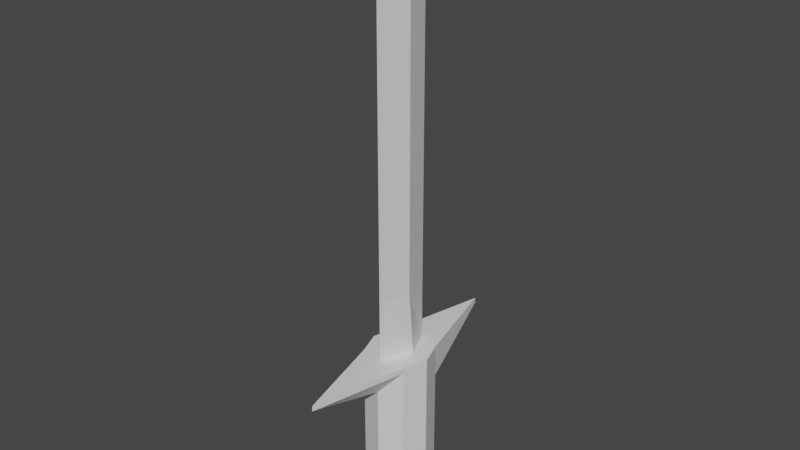 # Source: Sword.blend  (saved by Blender 2.80.75; exported with 4.5.12 LTS)
import bpy
from mathutils import Matrix  # noqa: F401  (used for matrix-valued properties, if any)

bpy.ops.wm.read_factory_settings(use_empty=True)
scene = bpy.context.scene
scene.name = 'Scene'

# ---- collections
col_collection = bpy.data.collections.new('Collection'); scene.collection.children.link(col_collection)

# ---- materials (node trees are filled in below, after node groups)
mat_material = bpy.data.materials.new('Material')
mat_material.alpha_threshold = 0.0
mat_material.use_transparent_shadow = False
mat_material.line_color = (0.0, 0.0, 0.0, 1.0)

# ---- material node trees
mat_material.use_nodes = True; mat_material.node_tree.nodes.clear()
_N = mat_material.node_tree.nodes; _L = mat_material.node_tree.links
n0 = _N.new('ShaderNodeOutputMaterial'); n0.name = 'Material Output'; n0.location = (300, 300)
n1 = _N.new('ShaderNodeBsdfPrincipled'); n1.name = 'Principled BSDF'; n1.location = (10, 300)
n1.distribution = 'GGX'
n1.subsurface_method = 'BURLEY'
n1.inputs[2].default_value = 0.4
n1.inputs[3].default_value = 1.45
n1.inputs[27].default_value = (0.0, 0.0, 0.0, 1.0)
n1.inputs[28].default_value = 1.0
_L.new(n1.outputs[0], n0.inputs[0])
n0.is_active_output = True

# ---- world
world_world = bpy.data.worlds.new('World'); scene.world = world_world
world_world.use_nodes = True; world_world.node_tree.nodes.clear()
_N = world_world.node_tree.nodes; _L = world_world.node_tree.links
n0 = _N.new('ShaderNodeOutputWorld'); n0.name = 'World Output'; n0.location = (300, 300)
n1 = _N.new('ShaderNodeBackground'); n1.name = 'Background'; n1.location = (10, 300)
n1.inputs[0].default_value = (0.05088, 0.05088, 0.05088, 1.0)
_L.new(n1.outputs[0], n0.inputs[0])
n0.is_active_output = True
world_world.color = (0.05088, 0.05088, 0.05088)
world_world.use_sun_shadow = False
world_world.sun_shadow_jitter_overblur = 0.0

# ---- meshes
me_cube = bpy.data.meshes.new('Cube')
me_cube.from_pydata([(1.0, 1.0, 1.0), (1.0, 1.0, -1.0), (1.0, -1.0, 1.0), (1.0, -1.0, -1.0), (-1.0, 1.0, 1.0), (-1.0, 1.0, -1.0), (-1.0, -1.0, 1.0), (-1.0, -1.0, -1.0), (-1.35, 0.0, -1.0), (0.0, 1.35, -1.0), (1.0, 1.0, 0.0), (-1.0, -1.0, 0.0), (1.0, -1.0, 0.0), (-1.0, 1.0, 0.0), (0.0, -1.35, 1.0), (1.35, 0.0, 1.0), (0.0, -1.35, -1.0), (-1.35, 0.0, 1.0), (0.0, 1.35, 1.0), (1.35, 0.0, -1.0), (0.0, 1.35, 0.0), (1.35, 0.0, 0.0), (0.0, 0.0, -1.0), (-1.35, 0.0, 0.0), (0.0, -1.35, 0.0), (0.0, -4.977, 1.473), (0.0, -1.35, 1.0), (-1.0, -1.0, 1.0), (1.35, 0.0, 1.0), (1.0, -1.0, 1.0), (-1.35, 0.0, 1.0), (-1.0, 1.0, 1.0), (0.0, 1.35, 1.0), (1.0, 1.0, 1.0), (-1.0, -1.0, 1.473), (1.35, 0.0, 1.473), (1.0, -1.0, 1.473), (-1.35, 0.0, 1.473), (-1.0, 1.0, 1.473), (0.0, 4.977, 1.473), (1.0, 1.0, 1.473), (0.0, -4.977, 1.57), (-1.0, -1.0, 1.57), (1.35, 0.0, 1.57), (1.0, -1.0, 1.57), (-1.35, 0.0, 1.57), (-1.0, 1.0, 1.57), (0.0, 4.977, 1.57), (1.0, 1.0, 1.57), (0.0, 0.0, 1.57), (0.0, -4.977, 1.473), (0.0, 4.977, 1.473), (0.0, -4.977, 1.57), (0.0, 4.977, 1.57)], [], [(6, 14, 26, 27), (24, 14, 6, 11), (23, 17, 4, 13), (22, 19, 3, 16), (21, 15, 2, 12), (20, 18, 0, 10), (9, 20, 10, 1), (5, 13, 20, 9), (13, 4, 18, 20), (19, 21, 12, 3), (1, 10, 21, 19), (10, 0, 15, 21), (8, 22, 16, 7), (5, 9, 22, 8), (9, 1, 19, 22), (8, 23, 13, 5), (7, 11, 23, 8), (11, 6, 17, 23), (16, 24, 11, 7), (3, 12, 24, 16), (12, 2, 14, 24), (15, 0, 33, 28), (0, 18, 32, 33), (17, 6, 27, 30), (27, 26, 25, 34), (31, 30, 37, 38), (26, 29, 36, 25), (30, 27, 34, 37), (18, 4, 31, 32), (4, 17, 30, 31), (14, 2, 29, 26), (2, 15, 28, 29), (37, 34, 42, 45), (36, 35, 43, 44), (40, 39, 47, 48), (35, 40, 48, 43), (32, 31, 38, 39), (28, 33, 40, 35), (33, 32, 39, 40), (29, 28, 35, 36), (49, 45, 42, 41), (43, 49, 41, 44), (48, 47, 49, 43), (47, 46, 45, 49), (25, 36, 44, 41), (38, 37, 45, 46), (34, 25, 41, 42), (39, 38, 46, 47), (41, 25, 50, 52), (39, 47, 53, 51)])
_uv = me_cube.uv_layers.new(name='UVMap')
_uv.uv.foreach_set('vector', [0.625, 0.5, 0.625, 0.375, 0.625, 0.375, 0.625, 0.5, 0.5, 0.375, 0.625, 0.375, 0.625, 0.5, 0.5, 0.5, 0.5, 0.625, 0.625, 0.625, 0.625, 0.75, 0.5, 0.75, 0.5, 0.875, 0.625, 0.875, 0.625, 1.0, 0.5, 1.0, 0.25, 0.625, 0.375, 0.625, 0.375, 0.75, 0.25, 0.75, 0.75, 0.625, 0.875, 0.625, 0.875, 0.75, 0.75, 0.75, 0.625, 0.625, 0.75, 0.625, 0.75, 0.75, 0.625, 0.75, 0.625, 0.5, 0.75, 0.5, 0.75, 0.625, 0.625, 0.625, 0.75, 0.5, 0.875, 0.5, 0.875, 0.625, 0.75, 0.625, 0.125, 0.625, 0.25, 0.625, 0.25, 0.75, 0.125, 0.75, 0.125, 0.5, 0.25, 0.5, 0.25, 0.625, 0.125, 0.625, 0.25, 0.5, 0.375, 0.5, 0.375, 0.625, 0.25, 0.625, 0.375, 0.875, 0.5, 0.875, 0.5, 1.0, 0.375, 1.0, 0.375, 0.75, 0.5, 0.75, 0.5, 0.875, 0.375, 0.875, 0.5, 0.75, 0.625, 0.75, 0.625, 0.875, 0.5, 0.875, 0.375, 0.625, 0.5, 0.625, 0.5, 0.75, 0.375, 0.75, 0.375, 0.5, 0.5, 0.5, 0.5, 0.625, 0.375, 0.625, 0.5, 0.5, 0.625, 0.5, 0.625, 0.625, 0.5, 0.625, 0.375, 0.375, 0.5, 0.375, 0.5, 0.5, 0.375, 0.5, 0.375, 0.25, 0.5, 0.25, 0.5, 0.375, 0.375, 0.375, 0.5, 0.25, 0.625, 0.25, 0.625, 0.375, 0.5, 0.375, 0.375, 0.625, 0.375, 0.5, 0.375, 0.5, 0.375, 0.625, 0.875, 0.75, 0.875, 0.625, 0.875, 0.625, 0.875, 0.75, 0.625, 0.625, 0.625, 0.5, 0.625, 0.5, 0.625, 0.625, 0.625, 0.5, 0.625, 0.375, 0.625, 0.375, 0.625, 0.5, 0.625, 0.75, 0.625, 0.625, 0.625, 0.625, 0.625, 0.75, 0.625, 0.375, 0.625, 0.25, 0.625, 0.25, 0.625, 0.375, 0.625, 0.625, 0.625, 0.5, 0.625, 0.5, 0.625, 0.625, 0.875, 0.625, 0.875, 0.5, 0.875, 0.5, 0.875, 0.625, 0.625, 0.75, 0.625, 0.625, 0.625, 0.625, 0.625, 0.75, 0.625, 0.375, 0.625, 0.25, 0.625, 0.25, 0.625, 0.375, 0.375, 0.75, 0.375, 0.625, 0.375, 0.625, 0.375, 0.75, 0.625, 0.625, 0.625, 0.5, 0.625, 0.5, 0.625, 0.625, 0.375, 0.75, 0.375, 0.625, 0.375, 0.625, 0.375, 0.75, 0.875, 0.75, 0.875, 0.625, 0.875, 0.625, 0.875, 0.75, 0.375, 0.625, 0.375, 0.5, 0.375, 0.5, 0.375, 0.625, 0.875, 0.625, 0.875, 0.5, 0.875, 0.5, 0.875, 0.625, 0.375, 0.625, 0.375, 0.5, 0.375, 0.5, 0.375, 0.625, 0.875, 0.75, 0.875, 0.625, 0.875, 0.625, 0.875, 0.75, 0.375, 0.75, 0.375, 0.625, 0.375, 0.625, 0.375, 0.75, 0.5, 0.125, 0.625, 0.125, 0.625, 0.25, 0.5, 0.25, 0.375, 0.125, 0.5, 0.125, 0.5, 0.25, 0.375, 0.25, 0.375, 0.0, 0.5, 0.0, 0.5, 0.125, 0.375, 0.125, 0.5, 0.0, 0.625, 0.0, 0.625, 0.125, 0.5, 0.125, 0.625, 0.375, 0.625, 0.25, 0.625, 0.25, 0.625, 0.375, 0.625, 0.75, 0.625, 0.625, 0.625, 0.625, 0.625, 0.75, 0.625, 0.5, 0.625, 0.375, 0.625, 0.375, 0.625, 0.5, 0.875, 0.625, 0.875, 0.5, 0.875, 0.5, 0.875, 0.625, 0.625, 0.375, 0.625, 0.375, 0.625, 0.375, 0.625, 0.375, 0.875, 0.625, 0.875, 0.625, 0.875, 0.625, 0.875, 0.625])
me_cube.materials.append(mat_material)
me_cube.use_remesh_preserve_volume = False
me_cube.use_remesh_preserve_attributes = False
me_cube.use_mirror_vertex_groups = False
me_cube.update()
me_blade = bpy.data.meshes.new('Blade')
me_blade.from_pydata([(-0.09777, -1.089, 1.57), (-0.09777, -1.089, 7.635), (-0.09777, 1.244, 1.57), (-0.09777, 1.244, 7.635), (0.1022, -1.089, 1.57), (0.1022, -1.089, 7.635), (0.1022, 1.244, 1.57), (0.1022, 1.244, 7.635), (-0.5978, 0.0774, 1.57), (-0.09777, -1.089, 4.602), (-0.09777, 0.0774, 8.664), (-0.09777, 1.244, 4.602), (0.1022, 1.244, 4.602), (0.6022, 0.0774, 1.57), (0.1022, 0.0774, 8.664), (0.1022, -1.089, 4.602), (0.4022, 0.0774, 4.602), (-0.3978, 0.0774, 4.602), (-0.09777, 1.244, 2.654), (0.1022, 1.244, 2.654), (0.1022, -1.089, 2.654), (-0.09777, -1.089, 2.654), (0.4022, 0.0774, 2.654), (-0.3978, 0.0774, 2.654), (0.4022, 0.0774, 7.635), (-0.3978, 0.0774, 7.635)], [], [(25, 10, 3), (11, 3, 7, 12), (24, 14, 5), (15, 5, 1, 9), (8, 13, 4, 0), (14, 10, 1, 5), (7, 3, 10, 14), (2, 6, 13, 8), (20, 15, 9, 21), (22, 16, 15, 20), (19, 12, 16, 22), (7, 14, 24), (18, 11, 12, 19), (23, 17, 11, 18), (21, 9, 17, 23), (1, 10, 25), (0, 21, 23, 8), (8, 23, 18, 2), (2, 18, 19, 6), (6, 19, 22, 13), (13, 22, 20, 4), (4, 20, 21, 0), (12, 7, 24, 16), (16, 24, 5, 15), (17, 25, 3, 11), (9, 1, 25, 17)])
_uv = me_blade.uv_layers.new(name='UVMap')
_uv.uv.foreach_set('vector', [0.5933, 0.125, 0.625, 0.125, 0.625, 0.25, 0.5, 0.25, 0.625, 0.25, 0.625, 0.5, 0.5, 0.5, 0.5933, 0.625, 0.625, 0.625, 0.625, 0.75, 0.5, 0.75, 0.625, 0.75, 0.625, 1.0, 0.5, 1.0, 0.125, 0.625, 0.375, 0.625, 0.375, 0.75, 0.125, 0.75, 0.625, 0.625, 0.875, 0.625, 0.875, 0.75, 0.625, 0.75, 0.625, 0.5, 0.875, 0.5, 0.875, 0.625, 0.625, 0.625, 0.125, 0.5, 0.375, 0.5, 0.375, 0.625, 0.125, 0.625, 0.4062, 0.75, 0.5, 0.75, 0.5, 1.0, 0.4062, 1.0, 0.4062, 0.625, 0.5, 0.625, 0.5, 0.75, 0.4062, 0.75, 0.4062, 0.5, 0.5, 0.5, 0.5, 0.625, 0.4062, 0.625, 0.625, 0.5, 0.625, 0.625, 0.5933, 0.625, 0.4062, 0.25, 0.5, 0.25, 0.5, 0.5, 0.4062, 0.5, 0.4062, 0.125, 0.5, 0.125, 0.5, 0.25, 0.4062, 0.25, 0.4062, 0.0, 0.5, 0.0, 0.5, 0.125, 0.4062, 0.125, 0.625, 0.0, 0.625, 0.125, 0.5933, 0.125, 0.375, 0.0, 0.4062, 0.0, 0.4062, 0.125, 0.375, 0.125, 0.375, 0.125, 0.4062, 0.125, 0.4062, 0.25, 0.375, 0.25, 0.375, 0.25, 0.4062, 0.25, 0.4062, 0.5, 0.375, 0.5, 0.375, 0.5, 0.4062, 0.5, 0.4062, 0.625, 0.375, 0.625, 0.375, 0.625, 0.4062, 0.625, 0.4062, 0.75, 0.375, 0.75, 0.375, 0.75, 0.4062, 0.75, 0.4062, 1.0, 0.375, 1.0, 0.5, 0.5, 0.625, 0.5, 0.5933, 0.625, 0.5, 0.625, 0.5, 0.625, 0.5933, 0.625, 0.625, 0.75, 0.5, 0.75, 0.5, 0.125, 0.5933, 0.125, 0.625, 0.25, 0.5, 0.25, 0.5, 0.0, 0.625, 0.0, 0.5933, 0.125, 0.5, 0.125])
me_blade.materials.append(mat_material)
me_blade.use_remesh_preserve_volume = False
me_blade.use_remesh_preserve_attributes = False
me_blade.use_mirror_vertex_groups = False
me_blade.update()

# ---- objects
ob_sword = bpy.data.objects.new('Sword', me_cube)
ob_blade = bpy.data.objects.new('Blade', me_blade)

# ---- transforms, parenting, visibility, modifiers, constraints
ob_sword.location = (0.0, 0.0, -0.09032)
ob_sword.scale = (0.1, 0.1, 0.24)
ob_sword.lock_rotations_4d = False
ob_sword.empty_display_type = 'ARROWS'
ob_sword.lineart.crease_threshold = 0.0
ob_blade.parent = ob_sword
ob_blade.matrix_parent_inverse = Matrix(((10.0, -0.0, 0.0, -0.0), (-0.0, 10.0, -0.0, 0.0), (0.0, -0.0, 4.167, 0.3763), (-0.0, 0.0, -0.0, 1.0)))
ob_blade.location = (0.0, 0.0, -0.09032)
ob_blade.scale = (0.1, 0.1, 0.24)
ob_blade.lock_rotations_4d = False
ob_blade.empty_display_type = 'ARROWS'
ob_blade.lineart.crease_threshold = 0.0

# ---- collection membership
col_collection.objects.link(ob_sword)
col_collection.objects.link(ob_blade)

# ---- scene / render settings (as saved in the file)
scene.frame_start = 1; scene.frame_end = 250; scene.frame_set(1)
scene.render.engine = 'BLENDER_EEVEE_NEXT'
scene.cycles.use_denoising = False
scene.cycles.samples = 128
scene.cycles.sampling_pattern = 'TABULATED_SOBOL'
scene.cycles.use_adaptive_sampling = False
scene.cycles.use_light_tree = False
scene.view_settings.view_transform = 'Filmic'
bpy.context.view_layer.update()

# ---- added for rendering (the .blend has no active camera and no usable light): camera, sun
cam_auto = bpy.data.cameras.new('AutoCamera')
cam_auto.lens = 50.0
cam_auto.sensor_width = 36.0
cam_auto.clip_end = 1000.0
ob_auto_camera = bpy.data.objects.new('AutoCamera', cam_auto)
scene.collection.objects.link(ob_auto_camera)
ob_auto_camera.location = (2.34855, -2.81826, 2.7082)
ob_auto_camera.rotation_euler = (1.09748, -7.21219e-08, 0.694738)
scene.camera = ob_auto_camera
light_auto_sun = bpy.data.lights.new('AutoSun', 'SUN')
light_auto_sun.energy = 3.0
light_auto_sun.angle = 0.0523599
ob_auto_sun = bpy.data.objects.new('AutoSun', light_auto_sun)
scene.collection.objects.link(ob_auto_sun)
ob_auto_sun.rotation_euler = (0.872665, 0.174533, 0.523599)
bpy.context.view_layer.update()
